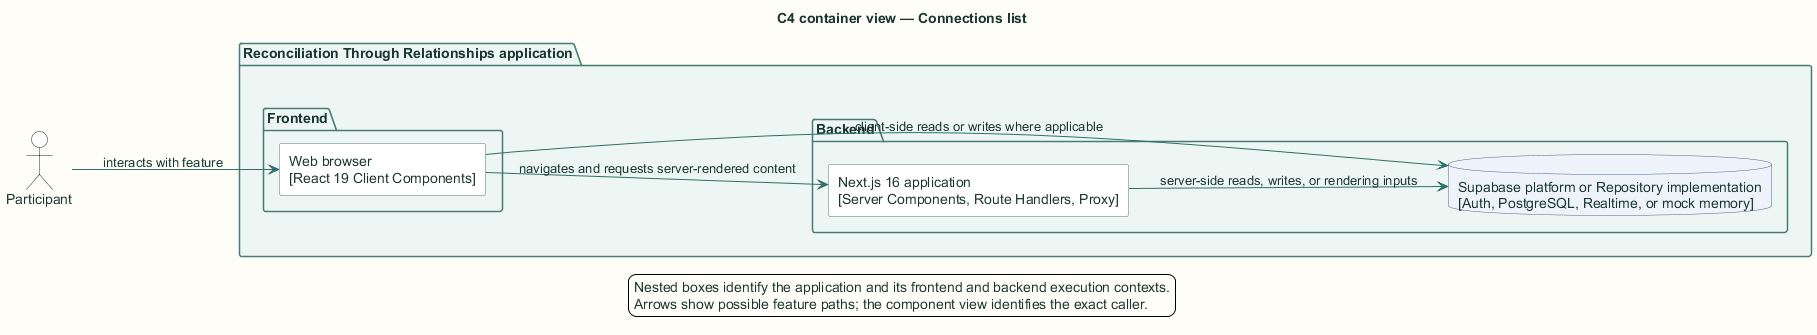

The diagram above was rendered by PlantUML. Its source (embedded in the PNG):
@startuml
title C4 container view — Connections list

skinparam backgroundColor #FFFDF7
skinparam shadowing false
skinparam defaultFontName Arial
skinparam defaultFontColor #18352F
skinparam ArrowColor #2F6F67
skinparam packageBorderColor #477B73
skinparam packageBackgroundColor #EEF6F3
skinparam rectangleBorderColor #477B73
skinparam rectangleBackgroundColor #FFFFFF
skinparam componentBorderColor #8A5A1F
skinparam componentBackgroundColor #FFF6E6
skinparam databaseBorderColor #4E668E
skinparam databaseBackgroundColor #EEF3FB
skinparam actorBorderColor #18352F
skinparam actorBackgroundColor #FFFFFF
skinparam classBorderColor #477B73
skinparam classBackgroundColor #FFFFFF
skinparam sequenceBoxBorderColor #477B73
skinparam sequenceBoxBackgroundColor #F4F8F6
skinparam ParticipantBorderColor #477B73
skinparam ParticipantBackgroundColor #FFFFFF
skinparam BoxPadding 10
hide stereotype

left to right direction
actor "Participant" as actor
package "Reconciliation Through Relationships application" {
  package "Frontend" {
    rectangle "Web browser\n[React 19 Client Components]" as browser
  }
  package "Backend" {
    rectangle "Next.js 16 application\n[Server Components, Route Handlers, Proxy]" as next
    database "Supabase platform or Repository implementation\n[Auth, PostgreSQL, Realtime, or mock memory]" as store
  }
}
actor --> browser : interacts with feature
browser --> next : navigates and requests server-rendered content
browser --> store : client-side reads or writes where applicable
next --> store : server-side reads, writes, or rendering inputs

legend bottom
  Nested boxes identify the application and its frontend and backend execution contexts.
  Arrows show possible feature paths; the component view identifies the exact caller.
endlegend
@enduml